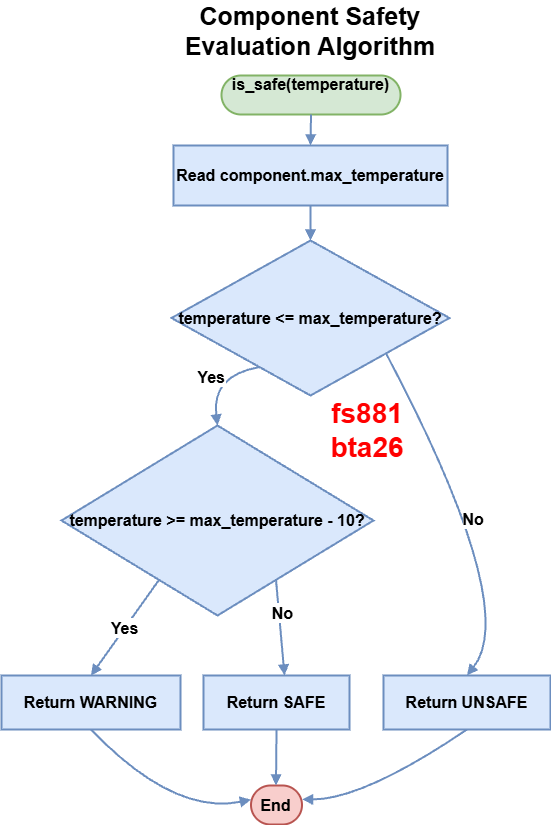

The diagram above was exported from draw.io. Its source (the exported page's mxGraphModel, read from the mxfile embedded in the PNG):
<mxGraphModel dx="1471" dy="803" grid="1" gridSize="10" guides="1" tooltips="1" connect="1" arrows="1" fold="1" page="1" pageScale="1" pageWidth="827" pageHeight="1169" math="0" shadow="0">
  <root>
    <mxCell id="0" />
    <mxCell id="1" parent="0" />
    <mxCell id="Wb1JpxAmuuFllwkm2psq-25" parent="1" style="rounded=1;whiteSpace=wrap;arcSize=50;strokeWidth=2;fillColor=#d5e8d4;strokeColor=#82b366;fontSize=16;fontStyle=1" value="is_safe(temperature)&#10;" vertex="1">
      <mxGeometry height="39" width="179" x="298" y="100" as="geometry" />
    </mxCell>
    <mxCell id="Wb1JpxAmuuFllwkm2psq-26" parent="1" style="whiteSpace=wrap;strokeWidth=2;fillColor=#dae8fc;strokeColor=#6c8ebf;fontSize=16;fontStyle=1" value="Read component.max_temperature" vertex="1">
      <mxGeometry height="60" width="274" x="250" y="170" as="geometry" />
    </mxCell>
    <mxCell id="Wb1JpxAmuuFllwkm2psq-27" parent="1" style="rhombus;strokeWidth=2;whiteSpace=wrap;fillColor=#dae8fc;strokeColor=#6c8ebf;fontSize=16;fontStyle=1" value="temperature &lt;= max_temperature?" vertex="1">
      <mxGeometry height="155" width="278" x="248" y="265" as="geometry" />
    </mxCell>
    <mxCell id="Wb1JpxAmuuFllwkm2psq-28" parent="1" style="rhombus;strokeWidth=2;whiteSpace=wrap;fillColor=#dae8fc;strokeColor=#6c8ebf;fontSize=16;fontStyle=1" value="temperature &gt;= max_temperature - 10?" vertex="1">
      <mxGeometry height="190" width="312" x="138" y="450" as="geometry" />
    </mxCell>
    <mxCell id="Wb1JpxAmuuFllwkm2psq-29" parent="1" style="whiteSpace=wrap;strokeWidth=2;fillColor=#dae8fc;strokeColor=#6c8ebf;fontSize=16;fontStyle=1" value="Return WARNING" vertex="1">
      <mxGeometry height="54" width="179" x="78" y="700" as="geometry" />
    </mxCell>
    <mxCell id="Wb1JpxAmuuFllwkm2psq-30" parent="1" style="whiteSpace=wrap;strokeWidth=2;fillColor=#dae8fc;strokeColor=#6c8ebf;fontSize=16;fontStyle=1" value="Return SAFE" vertex="1">
      <mxGeometry height="54" width="146" x="280" y="700" as="geometry" />
    </mxCell>
    <mxCell id="Wb1JpxAmuuFllwkm2psq-31" parent="1" style="whiteSpace=wrap;strokeWidth=2;fillColor=#dae8fc;strokeColor=#6c8ebf;fontSize=16;fontStyle=1" value="Return UNSAFE" vertex="1">
      <mxGeometry height="54" width="167" x="460" y="700" as="geometry" />
    </mxCell>
    <mxCell id="Wb1JpxAmuuFllwkm2psq-32" parent="1" style="rounded=1;whiteSpace=wrap;arcSize=50;strokeWidth=2;fillColor=#f8cecc;strokeColor=#b85450;fontSize=16;fontStyle=1" value="End" vertex="1">
      <mxGeometry height="39" width="51" x="327.5" y="810" as="geometry" />
    </mxCell>
    <mxCell id="Wb1JpxAmuuFllwkm2psq-33" edge="1" parent="1" source="Wb1JpxAmuuFllwkm2psq-25" style="curved=1;startArrow=none;endArrow=block;exitX=0.5;exitY=1;entryX=0.5;entryY=0;rounded=0;fillColor=#dae8fc;strokeColor=#6c8ebf;fontSize=16;fontStyle=1;strokeWidth=2;" target="Wb1JpxAmuuFllwkm2psq-26" value="">
      <mxGeometry relative="1" as="geometry">
        <Array as="points" />
      </mxGeometry>
    </mxCell>
    <mxCell id="Wb1JpxAmuuFllwkm2psq-34" edge="1" parent="1" source="Wb1JpxAmuuFllwkm2psq-26" style="curved=1;startArrow=none;endArrow=block;exitX=0.5;exitY=1;entryX=0.5;entryY=0;rounded=0;fillColor=#dae8fc;strokeColor=#6c8ebf;fontSize=16;fontStyle=1;strokeWidth=2;" target="Wb1JpxAmuuFllwkm2psq-27" value="">
      <mxGeometry relative="1" as="geometry">
        <Array as="points" />
      </mxGeometry>
    </mxCell>
    <mxCell id="Wb1JpxAmuuFllwkm2psq-35" edge="1" parent="1" source="Wb1JpxAmuuFllwkm2psq-27" style="curved=1;startArrow=none;endArrow=block;exitX=0.21;exitY=1;entryX=0.5;entryY=0;rounded=0;fillColor=#dae8fc;strokeColor=#6c8ebf;fontSize=16;fontStyle=1;strokeWidth=2;" target="Wb1JpxAmuuFllwkm2psq-28" value="Yes">
      <mxGeometry relative="1" as="geometry">
        <Array as="points">
          <mxPoint x="288" y="400" />
        </Array>
      </mxGeometry>
    </mxCell>
    <mxCell id="Wb1JpxAmuuFllwkm2psq-36" edge="1" parent="1" source="Wb1JpxAmuuFllwkm2psq-28" style="curved=1;startArrow=none;endArrow=block;exitX=0.2;exitY=1;entryX=0.5;entryY=0;rounded=0;fillColor=#dae8fc;strokeColor=#6c8ebf;fontSize=16;fontStyle=1;strokeWidth=2;" target="Wb1JpxAmuuFllwkm2psq-29" value="Yes">
      <mxGeometry relative="1" as="geometry">
        <Array as="points" />
      </mxGeometry>
    </mxCell>
    <mxCell id="Wb1JpxAmuuFllwkm2psq-37" edge="1" parent="1" source="Wb1JpxAmuuFllwkm2psq-28" style="curved=1;startArrow=none;endArrow=block;exitX=0.8;exitY=1;entryX=0.555;entryY=0;rounded=0;fillColor=#dae8fc;strokeColor=#6c8ebf;fontSize=16;fontStyle=1;strokeWidth=2;entryDx=0;entryDy=0;entryPerimeter=0;" target="Wb1JpxAmuuFllwkm2psq-30" value="No">
      <mxGeometry relative="1" x="-0.33" y="4" as="geometry">
        <mxPoint as="offset" />
        <Array as="points" />
      </mxGeometry>
    </mxCell>
    <mxCell id="Wb1JpxAmuuFllwkm2psq-38" edge="1" parent="1" source="Wb1JpxAmuuFllwkm2psq-27" style="curved=1;startArrow=none;endArrow=block;exitX=1;exitY=0.92;entryX=0.5;entryY=0;rounded=0;fillColor=#dae8fc;strokeColor=#6c8ebf;fontSize=16;fontStyle=1;strokeWidth=2;" target="Wb1JpxAmuuFllwkm2psq-31" value="No">
      <mxGeometry relative="1" as="geometry">
        <Array as="points">
          <mxPoint x="597" y="632" />
        </Array>
      </mxGeometry>
    </mxCell>
    <mxCell id="Wb1JpxAmuuFllwkm2psq-39" edge="1" parent="1" source="Wb1JpxAmuuFllwkm2psq-29" style="curved=1;startArrow=none;endArrow=block;exitX=0.5;exitY=1;entryX=-0.01;entryY=0.36;rounded=0;fillColor=#dae8fc;strokeColor=#6c8ebf;fontSize=16;fontStyle=1;strokeWidth=2;" target="Wb1JpxAmuuFllwkm2psq-32" value="">
      <mxGeometry relative="1" as="geometry">
        <Array as="points">
          <mxPoint x="250" y="840" />
        </Array>
      </mxGeometry>
    </mxCell>
    <mxCell id="Wb1JpxAmuuFllwkm2psq-40" edge="1" parent="1" source="Wb1JpxAmuuFllwkm2psq-30" style="curved=1;startArrow=none;endArrow=block;exitX=0.5;exitY=1;entryX=0.49;entryY=0;rounded=0;fillColor=#dae8fc;strokeColor=#6c8ebf;fontSize=16;fontStyle=1;strokeWidth=2;" target="Wb1JpxAmuuFllwkm2psq-32" value="">
      <mxGeometry relative="1" as="geometry">
        <Array as="points" />
      </mxGeometry>
    </mxCell>
    <mxCell id="Wb1JpxAmuuFllwkm2psq-41" edge="1" parent="1" source="Wb1JpxAmuuFllwkm2psq-31" style="curved=1;startArrow=none;endArrow=block;exitX=0.5;exitY=1;entryX=0.99;entryY=0.36;rounded=0;fillColor=#dae8fc;strokeColor=#6c8ebf;fontSize=16;fontStyle=1;strokeWidth=2;" target="Wb1JpxAmuuFllwkm2psq-32" value="">
      <mxGeometry relative="1" as="geometry">
        <Array as="points">
          <mxPoint x="440" y="824" />
        </Array>
      </mxGeometry>
    </mxCell>
    <mxCell id="Wb1JpxAmuuFllwkm2psq-42" parent="1" style="text;html=1;whiteSpace=wrap;strokeColor=none;fillColor=none;align=center;verticalAlign=middle;rounded=0;fontSize=16;" value="&lt;font style=&quot;font-size: 25px;&quot;&gt;&lt;b style=&quot;&quot;&gt;Component Safety Evaluation Algorithm&lt;/b&gt;&lt;/font&gt;" vertex="1">
      <mxGeometry height="30" width="348" x="213" y="40" as="geometry" />
    </mxCell>
    <mxCell id="AsKHJJHRKXXkggrZ_dWe-1" parent="1" style="text;html=1;whiteSpace=wrap;strokeColor=none;fillColor=none;align=center;verticalAlign=middle;rounded=0;" value="&lt;font style=&quot;font-size: 28px; color: rgb(255, 0, 0);&quot;&gt;&lt;b&gt;fs881&lt;/b&gt;&lt;/font&gt;&lt;div&gt;&lt;font style=&quot;font-size: 28px; color: rgb(255, 0, 0);&quot;&gt;&lt;b&gt;bta26&lt;/b&gt;&lt;/font&gt;&lt;/div&gt;" vertex="1">
      <mxGeometry height="30" width="60" x="414" y="440" as="geometry" />
    </mxCell>
  </root>
</mxGraphModel>